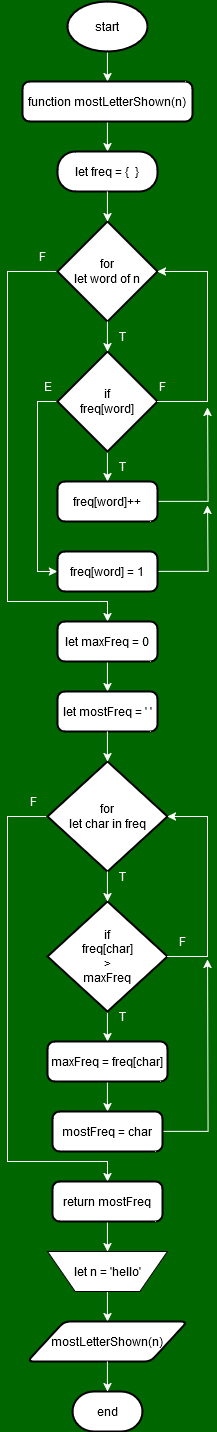

The diagram above was exported from draw.io. Its source (the exported page's mxGraphModel, read from the mxfile embedded in the PNG):
<mxGraphModel dx="1050" dy="516" grid="0" gridSize="10" guides="1" tooltips="1" connect="1" arrows="1" fold="1" page="1" pageScale="1" pageWidth="1100" pageHeight="1700" background="#006600" math="0" shadow="0">
  <root>
    <mxCell id="0" />
    <mxCell id="1" parent="0" />
    <mxCell id="Q-ngVmy43oBFb8Ul7eVA-9" style="edgeStyle=orthogonalEdgeStyle;rounded=0;orthogonalLoop=1;jettySize=auto;html=1;exitX=0.5;exitY=1;exitDx=0;exitDy=0;exitPerimeter=0;entryX=0.5;entryY=0;entryDx=0;entryDy=0;strokeColor=#FFFFFF;" parent="1" source="Q-ngVmy43oBFb8Ul7eVA-1" target="Q-ngVmy43oBFb8Ul7eVA-2" edge="1">
      <mxGeometry relative="1" as="geometry" />
    </mxCell>
    <mxCell id="Q-ngVmy43oBFb8Ul7eVA-1" value="start" style="strokeWidth=2;html=1;shape=mxgraph.flowchart.start_1;whiteSpace=wrap;" parent="1" vertex="1">
      <mxGeometry x="509.93" y="120" width="80" height="50" as="geometry" />
    </mxCell>
    <mxCell id="Q-ngVmy43oBFb8Ul7eVA-10" style="edgeStyle=orthogonalEdgeStyle;rounded=0;orthogonalLoop=1;jettySize=auto;html=1;exitX=0.5;exitY=1;exitDx=0;exitDy=0;entryX=0.5;entryY=0;entryDx=0;entryDy=0;strokeColor=#FFFFFF;" parent="1" source="Q-ngVmy43oBFb8Ul7eVA-2" target="Q-ngVmy43oBFb8Ul7eVA-4" edge="1">
      <mxGeometry relative="1" as="geometry" />
    </mxCell>
    <mxCell id="Q-ngVmy43oBFb8Ul7eVA-2" value="function mostLetterShown(n)" style="rounded=1;whiteSpace=wrap;html=1;absoluteArcSize=1;arcSize=14;strokeWidth=2;" parent="1" vertex="1">
      <mxGeometry x="464.93" y="200" width="170" height="40" as="geometry" />
    </mxCell>
    <mxCell id="Q-ngVmy43oBFb8Ul7eVA-4" value="let freq = {&amp;nbsp; }" style="rounded=1;whiteSpace=wrap;html=1;absoluteArcSize=1;arcSize=36;strokeWidth=2;" parent="1" vertex="1">
      <mxGeometry x="499.93" y="270" width="100" height="40" as="geometry" />
    </mxCell>
    <mxCell id="Q-ngVmy43oBFb8Ul7eVA-25" style="edgeStyle=orthogonalEdgeStyle;rounded=0;orthogonalLoop=1;jettySize=auto;html=1;exitX=0;exitY=0.5;exitDx=0;exitDy=0;exitPerimeter=0;entryX=0.5;entryY=0;entryDx=0;entryDy=0;strokeColor=#FFFFFF;" parent="1" source="Q-ngVmy43oBFb8Ul7eVA-5" target="Q-ngVmy43oBFb8Ul7eVA-23" edge="1">
      <mxGeometry relative="1" as="geometry">
        <Array as="points">
          <mxPoint x="449.93" y="390" />
          <mxPoint x="449.93" y="720" />
          <mxPoint x="549.93" y="720" />
        </Array>
      </mxGeometry>
    </mxCell>
    <mxCell id="Q-ngVmy43oBFb8Ul7eVA-5" value="for&lt;div&gt;let word&amp;nbsp;&lt;span style=&quot;background-color: initial;&quot;&gt;of&amp;nbsp;&lt;/span&gt;&lt;span style=&quot;background-color: initial;&quot;&gt;n&lt;/span&gt;&lt;/div&gt;" style="strokeWidth=2;html=1;shape=mxgraph.flowchart.decision;whiteSpace=wrap;" parent="1" vertex="1">
      <mxGeometry x="499.93" y="340" width="100" height="100" as="geometry" />
    </mxCell>
    <mxCell id="Q-ngVmy43oBFb8Ul7eVA-13" style="edgeStyle=orthogonalEdgeStyle;rounded=0;orthogonalLoop=1;jettySize=auto;html=1;exitX=0.5;exitY=1;exitDx=0;exitDy=0;exitPerimeter=0;entryX=0.5;entryY=0;entryDx=0;entryDy=0;strokeColor=#FFFFFF;" parent="1" source="Q-ngVmy43oBFb8Ul7eVA-6" target="Q-ngVmy43oBFb8Ul7eVA-7" edge="1">
      <mxGeometry relative="1" as="geometry" />
    </mxCell>
    <mxCell id="Q-ngVmy43oBFb8Ul7eVA-14" style="edgeStyle=orthogonalEdgeStyle;rounded=0;orthogonalLoop=1;jettySize=auto;html=1;exitX=0;exitY=0.5;exitDx=0;exitDy=0;exitPerimeter=0;entryX=0;entryY=0.5;entryDx=0;entryDy=0;strokeColor=#FFFFFF;" parent="1" source="Q-ngVmy43oBFb8Ul7eVA-6" target="Q-ngVmy43oBFb8Ul7eVA-8" edge="1">
      <mxGeometry relative="1" as="geometry" />
    </mxCell>
    <mxCell id="Q-ngVmy43oBFb8Ul7eVA-6" value="if&lt;div&gt;freq[word]&lt;/div&gt;" style="strokeWidth=2;html=1;shape=mxgraph.flowchart.decision;whiteSpace=wrap;" parent="1" vertex="1">
      <mxGeometry x="499.93" y="470" width="100" height="100" as="geometry" />
    </mxCell>
    <mxCell id="Q-ngVmy43oBFb8Ul7eVA-63" style="edgeStyle=orthogonalEdgeStyle;rounded=0;orthogonalLoop=1;jettySize=auto;html=1;exitX=1;exitY=0.5;exitDx=0;exitDy=0;strokeColor=#FFFFFF;" parent="1" source="Q-ngVmy43oBFb8Ul7eVA-7" edge="1">
      <mxGeometry relative="1" as="geometry">
        <mxPoint x="650" y="526" as="targetPoint" />
      </mxGeometry>
    </mxCell>
    <mxCell id="Q-ngVmy43oBFb8Ul7eVA-7" value="freq[word]++" style="rounded=1;whiteSpace=wrap;html=1;absoluteArcSize=1;arcSize=14;strokeWidth=2;" parent="1" vertex="1">
      <mxGeometry x="499.93" y="600" width="100" height="40" as="geometry" />
    </mxCell>
    <mxCell id="Q-ngVmy43oBFb8Ul7eVA-64" style="edgeStyle=orthogonalEdgeStyle;rounded=0;orthogonalLoop=1;jettySize=auto;html=1;exitX=1;exitY=0.5;exitDx=0;exitDy=0;strokeColor=#FFFFFF;" parent="1" source="Q-ngVmy43oBFb8Ul7eVA-8" edge="1">
      <mxGeometry relative="1" as="geometry">
        <mxPoint x="650" y="624" as="targetPoint" />
      </mxGeometry>
    </mxCell>
    <mxCell id="Q-ngVmy43oBFb8Ul7eVA-8" value="freq[word] = 1" style="rounded=1;whiteSpace=wrap;html=1;absoluteArcSize=1;arcSize=14;strokeWidth=2;" parent="1" vertex="1">
      <mxGeometry x="499.93" y="670" width="100" height="40" as="geometry" />
    </mxCell>
    <mxCell id="Q-ngVmy43oBFb8Ul7eVA-11" style="edgeStyle=orthogonalEdgeStyle;rounded=0;orthogonalLoop=1;jettySize=auto;html=1;exitX=0.5;exitY=1;exitDx=0;exitDy=0;entryX=0.5;entryY=0;entryDx=0;entryDy=0;entryPerimeter=0;strokeColor=#FFFFFF;" parent="1" source="Q-ngVmy43oBFb8Ul7eVA-4" target="Q-ngVmy43oBFb8Ul7eVA-5" edge="1">
      <mxGeometry relative="1" as="geometry" />
    </mxCell>
    <mxCell id="Q-ngVmy43oBFb8Ul7eVA-12" style="edgeStyle=orthogonalEdgeStyle;rounded=0;orthogonalLoop=1;jettySize=auto;html=1;exitX=0.5;exitY=1;exitDx=0;exitDy=0;exitPerimeter=0;entryX=0.5;entryY=0;entryDx=0;entryDy=0;entryPerimeter=0;strokeColor=#FFFFFF;" parent="1" source="Q-ngVmy43oBFb8Ul7eVA-5" target="Q-ngVmy43oBFb8Ul7eVA-6" edge="1">
      <mxGeometry relative="1" as="geometry" />
    </mxCell>
    <mxCell id="Q-ngVmy43oBFb8Ul7eVA-15" style="edgeStyle=orthogonalEdgeStyle;rounded=0;orthogonalLoop=1;jettySize=auto;html=1;exitX=1;exitY=0.5;exitDx=0;exitDy=0;exitPerimeter=0;entryX=1;entryY=0.5;entryDx=0;entryDy=0;entryPerimeter=0;strokeColor=#FFFFFF;" parent="1" source="Q-ngVmy43oBFb8Ul7eVA-6" target="Q-ngVmy43oBFb8Ul7eVA-5" edge="1">
      <mxGeometry relative="1" as="geometry">
        <Array as="points">
          <mxPoint x="649.93" y="520" />
          <mxPoint x="649.93" y="390" />
        </Array>
      </mxGeometry>
    </mxCell>
    <mxCell id="Q-ngVmy43oBFb8Ul7eVA-16" value="T" style="text;html=1;align=center;verticalAlign=middle;whiteSpace=wrap;rounded=0;fontColor=#FFFFFF;" parent="1" vertex="1">
      <mxGeometry x="549.93" y="440" width="30" height="30" as="geometry" />
    </mxCell>
    <mxCell id="Q-ngVmy43oBFb8Ul7eVA-17" value="T" style="text;html=1;align=center;verticalAlign=middle;whiteSpace=wrap;rounded=0;fontColor=#FFFFFF;" parent="1" vertex="1">
      <mxGeometry x="549.93" y="570" width="30" height="30" as="geometry" />
    </mxCell>
    <mxCell id="Q-ngVmy43oBFb8Ul7eVA-18" value="E" style="text;html=1;align=center;verticalAlign=middle;whiteSpace=wrap;rounded=0;fontColor=#FFFFFF;" parent="1" vertex="1">
      <mxGeometry x="475.93" y="490" width="30" height="30" as="geometry" />
    </mxCell>
    <mxCell id="Q-ngVmy43oBFb8Ul7eVA-19" value="F" style="text;html=1;align=center;verticalAlign=middle;whiteSpace=wrap;rounded=0;fontColor=#FFFFFF;" parent="1" vertex="1">
      <mxGeometry x="589.93" y="490" width="30" height="30" as="geometry" />
    </mxCell>
    <mxCell id="Q-ngVmy43oBFb8Ul7eVA-34" style="edgeStyle=orthogonalEdgeStyle;rounded=0;orthogonalLoop=1;jettySize=auto;html=1;exitX=0.5;exitY=1;exitDx=0;exitDy=0;entryX=0.5;entryY=0;entryDx=0;entryDy=0;strokeColor=#FFFFFF;" parent="1" source="Q-ngVmy43oBFb8Ul7eVA-23" target="Q-ngVmy43oBFb8Ul7eVA-24" edge="1">
      <mxGeometry relative="1" as="geometry" />
    </mxCell>
    <mxCell id="Q-ngVmy43oBFb8Ul7eVA-23" value="let maxFreq = 0" style="rounded=1;whiteSpace=wrap;html=1;absoluteArcSize=1;arcSize=14;strokeWidth=2;" parent="1" vertex="1">
      <mxGeometry x="499.93" y="740" width="100" height="40" as="geometry" />
    </mxCell>
    <mxCell id="Q-ngVmy43oBFb8Ul7eVA-24" value="let mostFreq = ' '" style="rounded=1;whiteSpace=wrap;html=1;absoluteArcSize=1;arcSize=14;strokeWidth=2;" parent="1" vertex="1">
      <mxGeometry x="499.93" y="810" width="100" height="40" as="geometry" />
    </mxCell>
    <mxCell id="Q-ngVmy43oBFb8Ul7eVA-28" value="F" style="text;html=1;align=center;verticalAlign=middle;whiteSpace=wrap;rounded=0;fontColor=#FFFFFF;" parent="1" vertex="1">
      <mxGeometry x="469.93" y="360" width="30" height="30" as="geometry" />
    </mxCell>
    <mxCell id="Q-ngVmy43oBFb8Ul7eVA-55" style="edgeStyle=orthogonalEdgeStyle;rounded=0;orthogonalLoop=1;jettySize=auto;html=1;exitX=0;exitY=0.5;exitDx=0;exitDy=0;exitPerimeter=0;entryX=0.5;entryY=0;entryDx=0;entryDy=0;strokeColor=#FFFFFF;" parent="1" source="Q-ngVmy43oBFb8Ul7eVA-35" target="Q-ngVmy43oBFb8Ul7eVA-54" edge="1">
      <mxGeometry relative="1" as="geometry">
        <Array as="points">
          <mxPoint x="449.93" y="935" />
          <mxPoint x="449.93" y="1280" />
          <mxPoint x="549.93" y="1280" />
        </Array>
      </mxGeometry>
    </mxCell>
    <mxCell id="Q-ngVmy43oBFb8Ul7eVA-35" value="for&lt;div&gt;let char in freq&lt;/div&gt;" style="strokeWidth=2;html=1;shape=mxgraph.flowchart.decision;whiteSpace=wrap;" parent="1" vertex="1">
      <mxGeometry x="489.93" y="880" width="120" height="110" as="geometry" />
    </mxCell>
    <mxCell id="Q-ngVmy43oBFb8Ul7eVA-42" style="edgeStyle=orthogonalEdgeStyle;rounded=0;orthogonalLoop=1;jettySize=auto;html=1;exitX=0.5;exitY=1;exitDx=0;exitDy=0;exitPerimeter=0;entryX=0.5;entryY=0;entryDx=0;entryDy=0;strokeColor=#FFFFFF;" parent="1" source="Q-ngVmy43oBFb8Ul7eVA-37" target="Q-ngVmy43oBFb8Ul7eVA-38" edge="1">
      <mxGeometry relative="1" as="geometry" />
    </mxCell>
    <mxCell id="Q-ngVmy43oBFb8Ul7eVA-37" value="if&lt;div&gt;freq[char]&lt;/div&gt;&lt;div&gt;&amp;gt;&lt;/div&gt;&lt;div&gt;maxFreq&lt;/div&gt;" style="strokeWidth=2;html=1;shape=mxgraph.flowchart.decision;whiteSpace=wrap;" parent="1" vertex="1">
      <mxGeometry x="489.93" y="1020" width="120" height="110" as="geometry" />
    </mxCell>
    <mxCell id="Q-ngVmy43oBFb8Ul7eVA-78" style="edgeStyle=orthogonalEdgeStyle;rounded=0;orthogonalLoop=1;jettySize=auto;html=1;exitX=0.5;exitY=1;exitDx=0;exitDy=0;entryX=0.5;entryY=0;entryDx=0;entryDy=0;strokeColor=#FFFFFF;" parent="1" source="Q-ngVmy43oBFb8Ul7eVA-38" target="Q-ngVmy43oBFb8Ul7eVA-39" edge="1">
      <mxGeometry relative="1" as="geometry" />
    </mxCell>
    <mxCell id="Q-ngVmy43oBFb8Ul7eVA-38" value="maxFreq = freq[char]" style="rounded=1;whiteSpace=wrap;html=1;absoluteArcSize=1;arcSize=14;strokeWidth=2;" parent="1" vertex="1">
      <mxGeometry x="489.93" y="1160" width="120" height="40" as="geometry" />
    </mxCell>
    <mxCell id="Q-ngVmy43oBFb8Ul7eVA-79" style="edgeStyle=orthogonalEdgeStyle;rounded=0;orthogonalLoop=1;jettySize=auto;html=1;exitX=1;exitY=0.5;exitDx=0;exitDy=0;strokeColor=#FFFFFF;" parent="1" source="Q-ngVmy43oBFb8Ul7eVA-39" edge="1">
      <mxGeometry relative="1" as="geometry">
        <mxPoint x="650" y="1078" as="targetPoint" />
        <mxPoint x="604.93" y="1256" as="sourcePoint" />
      </mxGeometry>
    </mxCell>
    <mxCell id="Q-ngVmy43oBFb8Ul7eVA-39" value="mostFreq = char" style="rounded=1;whiteSpace=wrap;html=1;absoluteArcSize=1;arcSize=14;strokeWidth=2;" parent="1" vertex="1">
      <mxGeometry x="494.93" y="1230" width="110" height="40" as="geometry" />
    </mxCell>
    <mxCell id="Q-ngVmy43oBFb8Ul7eVA-40" style="edgeStyle=orthogonalEdgeStyle;rounded=0;orthogonalLoop=1;jettySize=auto;html=1;exitX=0.5;exitY=1;exitDx=0;exitDy=0;entryX=0.5;entryY=0;entryDx=0;entryDy=0;entryPerimeter=0;strokeColor=#FFFFFF;" parent="1" source="Q-ngVmy43oBFb8Ul7eVA-24" target="Q-ngVmy43oBFb8Ul7eVA-35" edge="1">
      <mxGeometry relative="1" as="geometry" />
    </mxCell>
    <mxCell id="Q-ngVmy43oBFb8Ul7eVA-41" style="edgeStyle=orthogonalEdgeStyle;rounded=0;orthogonalLoop=1;jettySize=auto;html=1;exitX=0.5;exitY=1;exitDx=0;exitDy=0;exitPerimeter=0;entryX=0.5;entryY=0;entryDx=0;entryDy=0;entryPerimeter=0;strokeColor=#FFFFFF;" parent="1" source="Q-ngVmy43oBFb8Ul7eVA-35" target="Q-ngVmy43oBFb8Ul7eVA-37" edge="1">
      <mxGeometry relative="1" as="geometry" />
    </mxCell>
    <mxCell id="Q-ngVmy43oBFb8Ul7eVA-44" style="edgeStyle=orthogonalEdgeStyle;rounded=0;orthogonalLoop=1;jettySize=auto;html=1;exitX=1;exitY=0.5;exitDx=0;exitDy=0;exitPerimeter=0;entryX=1;entryY=0.5;entryDx=0;entryDy=0;entryPerimeter=0;strokeColor=#FFFFFF;" parent="1" source="Q-ngVmy43oBFb8Ul7eVA-37" target="Q-ngVmy43oBFb8Ul7eVA-35" edge="1">
      <mxGeometry relative="1" as="geometry">
        <Array as="points">
          <mxPoint x="649.93" y="1075" />
          <mxPoint x="649.93" y="935" />
        </Array>
      </mxGeometry>
    </mxCell>
    <mxCell id="Q-ngVmy43oBFb8Ul7eVA-50" value="T" style="text;html=1;align=center;verticalAlign=middle;whiteSpace=wrap;rounded=0;fontColor=#FFFFFF;" parent="1" vertex="1">
      <mxGeometry x="549.93" y="980" width="30" height="30" as="geometry" />
    </mxCell>
    <mxCell id="Q-ngVmy43oBFb8Ul7eVA-51" value="T" style="text;html=1;align=center;verticalAlign=middle;whiteSpace=wrap;rounded=0;fontColor=#FFFFFF;" parent="1" vertex="1">
      <mxGeometry x="549.93" y="1120" width="30" height="30" as="geometry" />
    </mxCell>
    <mxCell id="Q-ngVmy43oBFb8Ul7eVA-53" value="F" style="text;html=1;align=center;verticalAlign=middle;whiteSpace=wrap;rounded=0;fontColor=#FFFFFF;" parent="1" vertex="1">
      <mxGeometry x="609.93" y="1045" width="30" height="30" as="geometry" />
    </mxCell>
    <mxCell id="Q-ngVmy43oBFb8Ul7eVA-74" style="edgeStyle=orthogonalEdgeStyle;rounded=0;orthogonalLoop=1;jettySize=auto;html=1;exitX=0.5;exitY=1;exitDx=0;exitDy=0;entryX=0.5;entryY=0;entryDx=0;entryDy=0;strokeColor=#FFFFFF;" parent="1" source="Q-ngVmy43oBFb8Ul7eVA-54" target="Q-ngVmy43oBFb8Ul7eVA-72" edge="1">
      <mxGeometry relative="1" as="geometry" />
    </mxCell>
    <mxCell id="Q-ngVmy43oBFb8Ul7eVA-54" value="return mostFreq" style="rounded=1;whiteSpace=wrap;html=1;absoluteArcSize=1;arcSize=14;strokeWidth=2;" parent="1" vertex="1">
      <mxGeometry x="494.93" y="1300" width="110" height="40" as="geometry" />
    </mxCell>
    <mxCell id="Q-ngVmy43oBFb8Ul7eVA-69" value="F" style="text;html=1;align=center;verticalAlign=middle;whiteSpace=wrap;rounded=0;fontColor=#FFFFFF;" parent="1" vertex="1">
      <mxGeometry x="460.93" y="905" width="30" height="30" as="geometry" />
    </mxCell>
    <mxCell id="Q-ngVmy43oBFb8Ul7eVA-75" style="edgeStyle=orthogonalEdgeStyle;rounded=0;orthogonalLoop=1;jettySize=auto;html=1;exitX=0.5;exitY=1;exitDx=0;exitDy=0;entryX=0.5;entryY=0;entryDx=0;entryDy=0;strokeColor=#FFFFFF;" parent="1" source="Q-ngVmy43oBFb8Ul7eVA-72" target="Q-ngVmy43oBFb8Ul7eVA-73" edge="1">
      <mxGeometry relative="1" as="geometry" />
    </mxCell>
    <mxCell id="Q-ngVmy43oBFb8Ul7eVA-72" value="let n = 'hello'" style="verticalLabelPosition=middle;verticalAlign=middle;html=1;shape=trapezoid;perimeter=trapezoidPerimeter;whiteSpace=wrap;size=0.23;arcSize=10;flipV=1;labelPosition=center;align=center;" parent="1" vertex="1">
      <mxGeometry x="489.93" y="1370" width="120" height="40" as="geometry" />
    </mxCell>
    <mxCell id="Q-ngVmy43oBFb8Ul7eVA-73" value="mostLetterShown(n)" style="shape=parallelogram;html=1;strokeWidth=2;perimeter=parallelogramPerimeter;whiteSpace=wrap;rounded=1;arcSize=12;size=0.23;" parent="1" vertex="1">
      <mxGeometry x="469.93" y="1440" width="160" height="40" as="geometry" />
    </mxCell>
    <mxCell id="Q-ngVmy43oBFb8Ul7eVA-76" value="end" style="strokeWidth=2;html=1;shape=mxgraph.flowchart.terminator;whiteSpace=wrap;" parent="1" vertex="1">
      <mxGeometry x="514.93" y="1510" width="70" height="40" as="geometry" />
    </mxCell>
    <mxCell id="Q-ngVmy43oBFb8Ul7eVA-77" style="edgeStyle=orthogonalEdgeStyle;rounded=0;orthogonalLoop=1;jettySize=auto;html=1;exitX=0.5;exitY=1;exitDx=0;exitDy=0;entryX=0.5;entryY=0;entryDx=0;entryDy=0;entryPerimeter=0;strokeColor=#FFFFFF;" parent="1" source="Q-ngVmy43oBFb8Ul7eVA-73" target="Q-ngVmy43oBFb8Ul7eVA-76" edge="1">
      <mxGeometry relative="1" as="geometry" />
    </mxCell>
  </root>
</mxGraphModel>